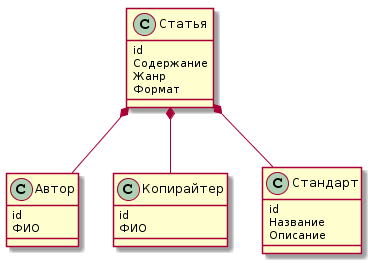

The diagram above was rendered by PlantUML. Its source (embedded in the PNG):
@startuml
class "Автор"{
  id
  ФИО
} 
class "Копирайтер"{
  id
  ФИО
 }
class "Статья" {
  id
  Содержание
  Жанр
  Формат
}
class "Стандарт" {
  id
  Название
  Описание
}
Статья *-- "Автор"
Статья *-- "Копирайтер"
Статья *-- "Стандарт"
@enduml